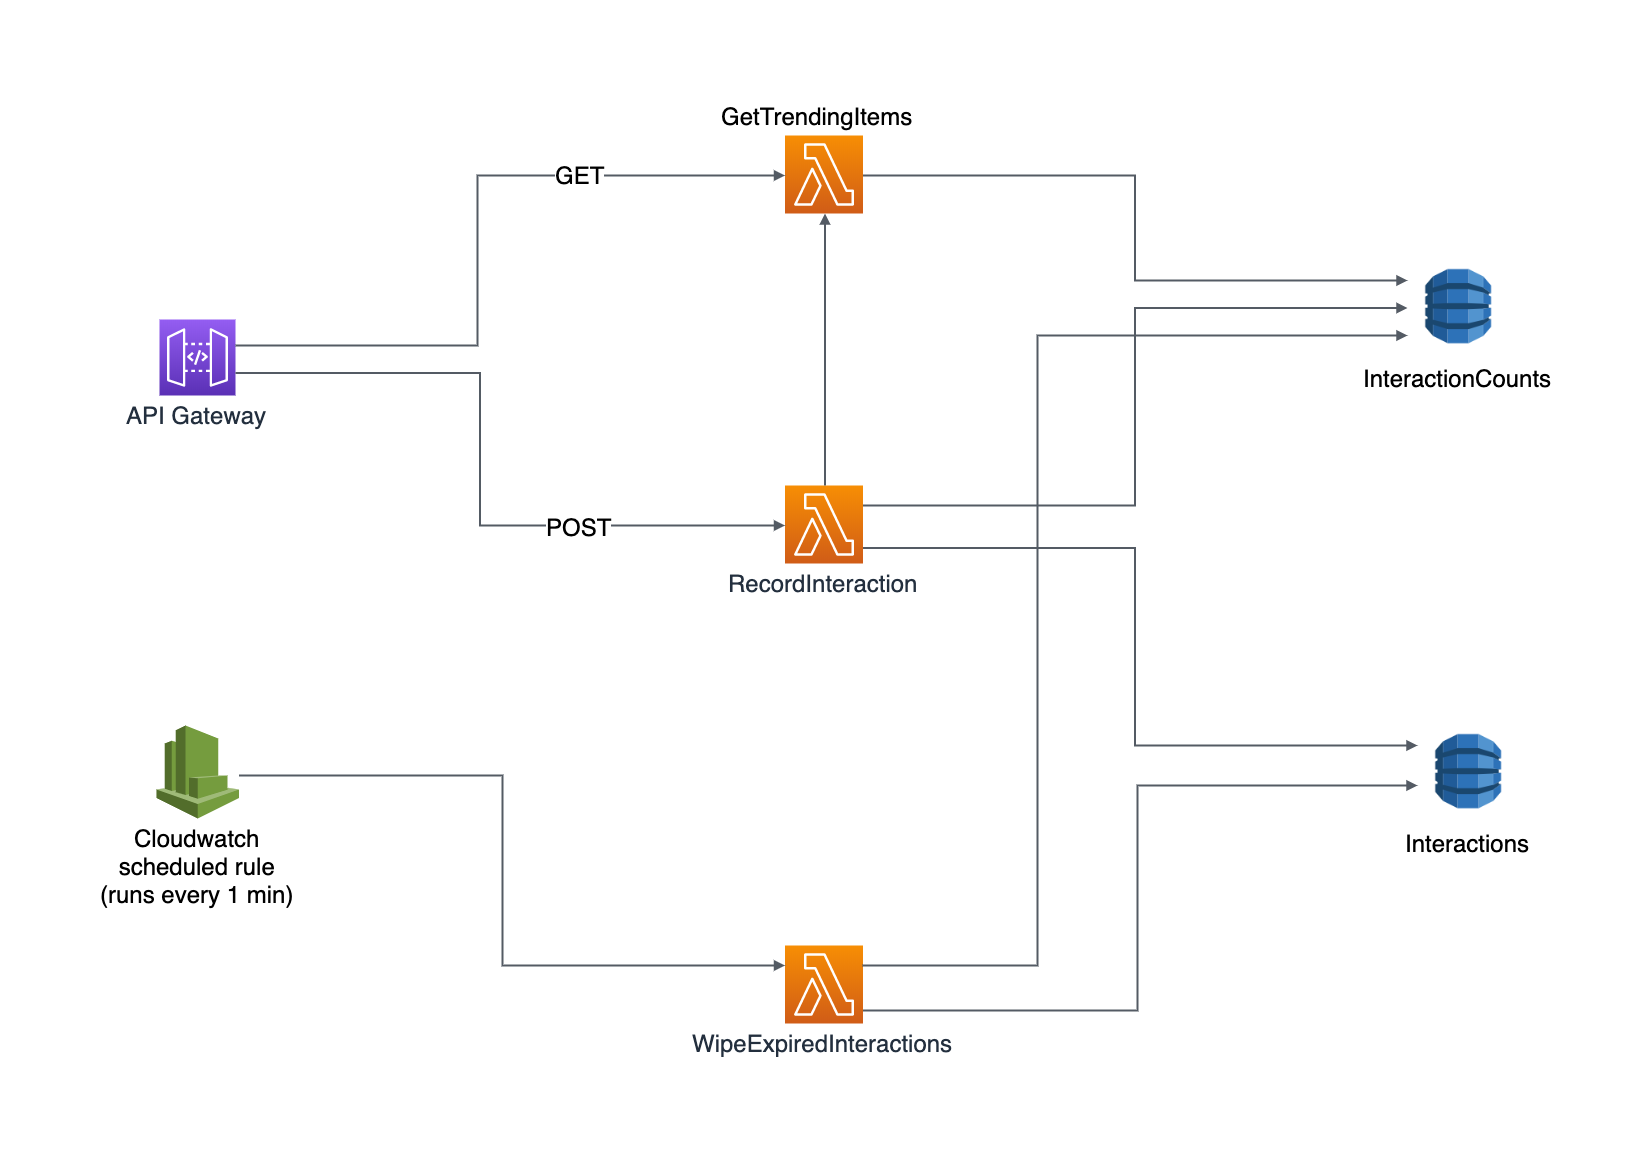

The diagram above was exported from draw.io. Its source (the exported page's mxGraphModel, read from the mxfile embedded in the PNG):
<mxGraphModel dx="2925" dy="1850" grid="1" gridSize="10" guides="1" tooltips="1" connect="1" arrows="1" fold="1" page="1" pageScale="1" pageWidth="827" pageHeight="1169" math="0" shadow="0">
  <root>
    <mxCell id="0" />
    <mxCell id="1" parent="0" />
    <mxCell id="YeIiKYhb3nLy-nvnH_ws-2" value="&lt;font style=&quot;font-size: 24px&quot;&gt;API Gateway&lt;/font&gt;" style="outlineConnect=0;fontColor=#232F3E;gradientColor=#945DF2;gradientDirection=north;fillColor=#5A30B5;strokeColor=#ffffff;dashed=0;verticalLabelPosition=bottom;verticalAlign=top;align=center;html=1;fontSize=12;fontStyle=0;aspect=fixed;shape=mxgraph.aws4.resourceIcon;resIcon=mxgraph.aws4.api_gateway;" vertex="1" parent="1">
      <mxGeometry x="162" y="304" width="76" height="76" as="geometry" />
    </mxCell>
    <mxCell id="YeIiKYhb3nLy-nvnH_ws-6" value="" style="outlineConnect=0;fontColor=#232F3E;gradientColor=#F78E04;gradientDirection=north;fillColor=#D05C17;strokeColor=#ffffff;dashed=0;verticalLabelPosition=bottom;verticalAlign=top;align=center;html=1;fontSize=12;fontStyle=0;aspect=fixed;shape=mxgraph.aws4.resourceIcon;resIcon=mxgraph.aws4.lambda;" vertex="1" parent="1">
      <mxGeometry x="787.5" y="120" width="78" height="78" as="geometry" />
    </mxCell>
    <mxCell id="YeIiKYhb3nLy-nvnH_ws-7" value="&lt;span style=&quot;font-size: 24px&quot;&gt;RecordInteraction&lt;/span&gt;" style="outlineConnect=0;fontColor=#232F3E;gradientColor=#F78E04;gradientDirection=north;fillColor=#D05C17;strokeColor=#ffffff;dashed=0;verticalLabelPosition=bottom;verticalAlign=top;align=center;html=1;fontSize=12;fontStyle=0;aspect=fixed;shape=mxgraph.aws4.resourceIcon;resIcon=mxgraph.aws4.lambda;" vertex="1" parent="1">
      <mxGeometry x="787.5" y="470" width="78" height="78" as="geometry" />
    </mxCell>
    <mxCell id="YeIiKYhb3nLy-nvnH_ws-8" value="&lt;font style=&quot;font-size: 24px&quot;&gt;Cloudwatch&lt;br&gt;scheduled rule&lt;br&gt;(runs every 1 min)&lt;br&gt;&lt;/font&gt;" style="outlineConnect=0;dashed=0;verticalLabelPosition=bottom;verticalAlign=top;align=center;html=1;shape=mxgraph.aws3.cloudwatch;fillColor=#759C3E;gradientColor=none;" vertex="1" parent="1">
      <mxGeometry x="159" y="710" width="82.5" height="93" as="geometry" />
    </mxCell>
    <mxCell id="YeIiKYhb3nLy-nvnH_ws-9" value="&lt;span style=&quot;font-size: 24px&quot;&gt;InteractionCounts&lt;/span&gt;" style="shape=image;html=1;verticalAlign=top;verticalLabelPosition=bottom;labelBackgroundColor=#ffffff;imageAspect=0;aspect=fixed;image=https://cdn2.iconfinder.com/data/icons/amazon-aws-stencils/100/Database_copy_DynamoDB-128.png" vertex="1" parent="1">
      <mxGeometry x="1410" y="240" width="103" height="103" as="geometry" />
    </mxCell>
    <mxCell id="YeIiKYhb3nLy-nvnH_ws-10" value="&lt;font style=&quot;font-size: 24px&quot;&gt;Interactions&lt;/font&gt;" style="shape=image;html=1;verticalAlign=top;verticalLabelPosition=bottom;labelBackgroundColor=#ffffff;imageAspect=0;aspect=fixed;image=https://cdn2.iconfinder.com/data/icons/amazon-aws-stencils/100/Database_copy_DynamoDB-128.png" vertex="1" parent="1">
      <mxGeometry x="1420" y="705" width="103" height="103" as="geometry" />
    </mxCell>
    <mxCell id="YeIiKYhb3nLy-nvnH_ws-11" value="&lt;font style=&quot;font-size: 24px&quot;&gt;WipeExpiredInteractions&lt;/font&gt;" style="outlineConnect=0;fontColor=#232F3E;gradientColor=#F78E04;gradientDirection=north;fillColor=#D05C17;strokeColor=#ffffff;dashed=0;verticalLabelPosition=bottom;verticalAlign=top;align=center;html=1;fontSize=12;fontStyle=0;aspect=fixed;shape=mxgraph.aws4.resourceIcon;resIcon=mxgraph.aws4.lambda;" vertex="1" parent="1">
      <mxGeometry x="787.5" y="930" width="78" height="78" as="geometry" />
    </mxCell>
    <mxCell id="YeIiKYhb3nLy-nvnH_ws-21" value="" style="edgeStyle=orthogonalEdgeStyle;html=1;endArrow=block;elbow=vertical;startArrow=none;startFill=0;endFill=1;strokeColor=#545B64;rounded=0;strokeWidth=2;" edge="1" parent="1" source="YeIiKYhb3nLy-nvnH_ws-2" target="YeIiKYhb3nLy-nvnH_ws-6">
      <mxGeometry width="100" relative="1" as="geometry">
        <mxPoint x="300" y="330" as="sourcePoint" />
        <mxPoint x="740" y="160" as="targetPoint" />
        <Array as="points">
          <mxPoint x="480" y="330" />
          <mxPoint x="480" y="160" />
        </Array>
      </mxGeometry>
    </mxCell>
    <mxCell id="YeIiKYhb3nLy-nvnH_ws-25" value="&lt;font style=&quot;font-size: 24px&quot;&gt;GET&lt;/font&gt;" style="text;html=1;resizable=0;points=[];align=center;verticalAlign=middle;labelBackgroundColor=#ffffff;" vertex="1" connectable="0" parent="YeIiKYhb3nLy-nvnH_ws-21">
      <mxGeometry x="0.3732" relative="1" as="geometry">
        <mxPoint x="18" y="-1" as="offset" />
      </mxGeometry>
    </mxCell>
    <mxCell id="YeIiKYhb3nLy-nvnH_ws-22" value="" style="edgeStyle=orthogonalEdgeStyle;html=1;endArrow=block;elbow=vertical;startArrow=none;startFill=0;endFill=1;strokeColor=#545B64;rounded=0;strokeWidth=2;" edge="1" parent="1" source="YeIiKYhb3nLy-nvnH_ws-2" target="YeIiKYhb3nLy-nvnH_ws-7">
      <mxGeometry width="100" relative="1" as="geometry">
        <mxPoint x="320" y="358" as="sourcePoint" />
        <mxPoint x="730" y="510" as="targetPoint" />
        <Array as="points">
          <mxPoint x="482" y="358" />
          <mxPoint x="482" y="510" />
        </Array>
      </mxGeometry>
    </mxCell>
    <mxCell id="YeIiKYhb3nLy-nvnH_ws-23" value="&lt;font style=&quot;font-size: 24px&quot;&gt;POST&lt;/font&gt;" style="text;html=1;resizable=0;points=[];align=center;verticalAlign=middle;labelBackgroundColor=#ffffff;" vertex="1" connectable="0" parent="YeIiKYhb3nLy-nvnH_ws-22">
      <mxGeometry x="0.4092" y="-1" relative="1" as="geometry">
        <mxPoint as="offset" />
      </mxGeometry>
    </mxCell>
    <mxCell id="YeIiKYhb3nLy-nvnH_ws-28" value="" style="edgeStyle=orthogonalEdgeStyle;html=1;endArrow=block;elbow=vertical;startArrow=none;startFill=0;endFill=1;strokeColor=#545B64;rounded=0;strokeWidth=2;" edge="1" parent="1" source="YeIiKYhb3nLy-nvnH_ws-8" target="YeIiKYhb3nLy-nvnH_ws-11">
      <mxGeometry width="100" relative="1" as="geometry">
        <mxPoint x="290" y="760" as="sourcePoint" />
        <mxPoint x="720" y="950" as="targetPoint" />
        <Array as="points">
          <mxPoint x="504" y="760" />
          <mxPoint x="504" y="950" />
        </Array>
      </mxGeometry>
    </mxCell>
    <mxCell id="YeIiKYhb3nLy-nvnH_ws-31" value="" style="edgeStyle=orthogonalEdgeStyle;html=1;endArrow=block;elbow=vertical;startArrow=none;startFill=0;endFill=1;strokeColor=#545B64;rounded=0;entryX=0;entryY=0.25;entryDx=0;entryDy=0;strokeWidth=2;" edge="1" parent="1" source="YeIiKYhb3nLy-nvnH_ws-6" target="YeIiKYhb3nLy-nvnH_ws-9">
      <mxGeometry width="100" relative="1" as="geometry">
        <mxPoint x="910" y="159" as="sourcePoint" />
        <mxPoint x="1040" y="159" as="targetPoint" />
        <Array as="points">
          <mxPoint x="1138" y="159" />
          <mxPoint x="1138" y="266" />
          <mxPoint x="1360" y="266" />
        </Array>
      </mxGeometry>
    </mxCell>
    <mxCell id="YeIiKYhb3nLy-nvnH_ws-32" value="" style="edgeStyle=orthogonalEdgeStyle;html=1;endArrow=block;elbow=vertical;startArrow=none;startFill=0;endFill=1;strokeColor=#545B64;rounded=0;strokeWidth=2;" edge="1" parent="1" source="YeIiKYhb3nLy-nvnH_ws-7">
      <mxGeometry width="100" relative="1" as="geometry">
        <mxPoint x="1060" y="440" as="sourcePoint" />
        <mxPoint x="1410" y="292" as="targetPoint" />
        <Array as="points">
          <mxPoint x="1138" y="490" />
          <mxPoint x="1138" y="292" />
          <mxPoint x="1410" y="292" />
        </Array>
      </mxGeometry>
    </mxCell>
    <mxCell id="YeIiKYhb3nLy-nvnH_ws-33" value="" style="edgeStyle=orthogonalEdgeStyle;html=1;endArrow=block;elbow=vertical;startArrow=none;startFill=0;endFill=1;strokeColor=#545B64;rounded=0;entryX=0;entryY=0.25;entryDx=0;entryDy=0;strokeWidth=2;" edge="1" parent="1" source="YeIiKYhb3nLy-nvnH_ws-7" target="YeIiKYhb3nLy-nvnH_ws-10">
      <mxGeometry width="100" relative="1" as="geometry">
        <mxPoint x="890" y="533" as="sourcePoint" />
        <mxPoint x="1420" y="670" as="targetPoint" />
        <Array as="points">
          <mxPoint x="1138" y="532" />
          <mxPoint x="1138" y="731" />
        </Array>
      </mxGeometry>
    </mxCell>
    <mxCell id="YeIiKYhb3nLy-nvnH_ws-34" value="" style="edgeStyle=orthogonalEdgeStyle;html=1;endArrow=block;elbow=vertical;startArrow=none;startFill=0;endFill=1;strokeColor=#545B64;rounded=0;strokeWidth=2;" edge="1" parent="1">
      <mxGeometry width="100" relative="1" as="geometry">
        <mxPoint x="865.5" y="951" as="sourcePoint" />
        <mxPoint x="1410" y="320" as="targetPoint" />
        <Array as="points">
          <mxPoint x="1040" y="951" />
          <mxPoint x="1040" y="320" />
          <mxPoint x="1410" y="320" />
        </Array>
      </mxGeometry>
    </mxCell>
    <mxCell id="YeIiKYhb3nLy-nvnH_ws-35" value="" style="edgeStyle=orthogonalEdgeStyle;html=1;endArrow=block;elbow=vertical;startArrow=none;startFill=0;endFill=1;strokeColor=#545B64;rounded=0;strokeWidth=2;" edge="1" parent="1" source="YeIiKYhb3nLy-nvnH_ws-11">
      <mxGeometry width="100" relative="1" as="geometry">
        <mxPoint x="890" y="993" as="sourcePoint" />
        <mxPoint x="1420" y="770" as="targetPoint" />
        <Array as="points">
          <mxPoint x="1140" y="994" />
          <mxPoint x="1140" y="770" />
          <mxPoint x="1420" y="770" />
        </Array>
      </mxGeometry>
    </mxCell>
    <mxCell id="YeIiKYhb3nLy-nvnH_ws-41" value="&lt;font style=&quot;font-size: 24px&quot;&gt;GetTrendingItems&lt;/font&gt;" style="text;html=1;resizable=0;points=[];autosize=1;align=left;verticalAlign=top;spacingTop=-4;" vertex="1" parent="1">
      <mxGeometry x="722" y="85" width="210" height="20" as="geometry" />
    </mxCell>
    <mxCell id="YeIiKYhb3nLy-nvnH_ws-42" value="" style="edgeStyle=orthogonalEdgeStyle;html=1;endArrow=block;elbow=vertical;startArrow=none;startFill=0;endFill=1;strokeColor=#545B64;rounded=0;exitX=0.499;exitY=0;exitDx=0;exitDy=0;exitPerimeter=0;strokeWidth=2;" edge="1" parent="1" source="YeIiKYhb3nLy-nvnH_ws-7" target="YeIiKYhb3nLy-nvnH_ws-6">
      <mxGeometry width="100" relative="1" as="geometry">
        <mxPoint x="725" y="333" as="sourcePoint" />
        <mxPoint x="825" y="333" as="targetPoint" />
      </mxGeometry>
    </mxCell>
  </root>
</mxGraphModel>